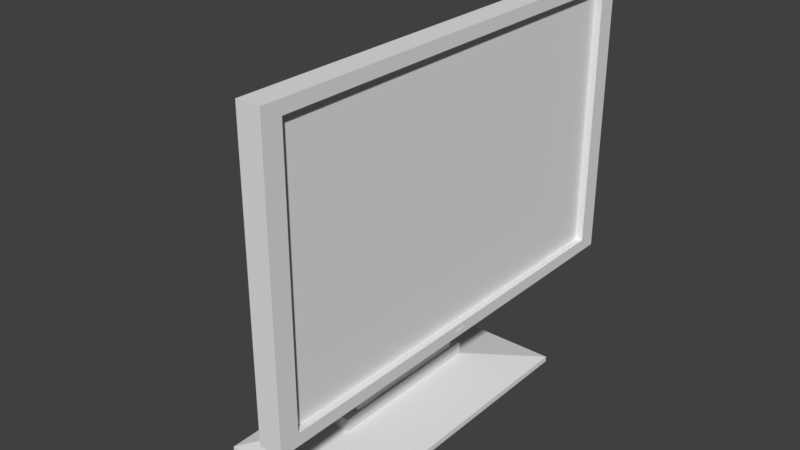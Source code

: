 # Source: computer.blend  (saved by Blender 2.78.0; exported with 4.5.12 LTS)
import bpy
from mathutils import Matrix  # noqa: F401  (used for matrix-valued properties, if any)

bpy.ops.wm.read_factory_settings(use_empty=True)
scene = bpy.context.scene
scene.name = 'Scene'

# ---- collections
col_collection_1 = bpy.data.collections.new('Collection 1'); scene.collection.children.link(col_collection_1)

# ---- materials (node trees are filled in below, after node groups)
mat_material = bpy.data.materials.new('Material')
mat_material.alpha_threshold = 0.0
mat_material.roughness = 0.5
mat_material.line_color = (0.0, 0.0, 0.0, 1.0)

# ---- material node trees

# ---- world
world_world = bpy.data.worlds.new('World'); scene.world = world_world
world_world.color = (0.05088, 0.05088, 0.05088)
world_world.use_sun_shadow = False
world_world.sun_shadow_jitter_overblur = 0.0
world_world.cycles.sampling_method = 'MANUAL'

# ---- meshes
me_cube = bpy.data.meshes.new('Cube')
me_cube.from_pydata([(0.201, 0.6274, 0.3103), (0.201, -0.6267, 0.3103), (0.1367, -0.6267, 0.3103), (0.1367, 0.6274, 0.3103), (0.201, 0.6274, 1.104), (0.201, -0.6267, 1.104), (0.1367, -0.6267, 1.104), (0.1367, 0.6274, 1.104), (0.201, 0.5738, 0.3442), (0.201, -0.5731, 0.3442), (0.201, 0.5738, 1.07), (0.201, -0.5731, 1.07), (0.18, 0.5738, 0.3442), (0.18, -0.5731, 0.3442), (0.18, 0.5738, 1.07), (0.18, -0.5731, 1.07), (0.1367, -0.2308, 0.4268), (0.1367, 0.2315, 0.4268), (0.1367, -0.2308, 0.5958), (0.1367, 0.2315, 0.5958), (0.05084, -0.2308, 0.3921), (0.05084, 0.2315, 0.3921), (0.01168, -0.2308, 0.5958), (0.01168, 0.2315, 0.5958), (-0.045, -0.2308, 0.3921), (-0.045, 0.2315, 0.3921), (-0.045, -0.2308, 0.5081), (-0.045, 0.2315, 0.5081), (0.05084, -0.2308, 0.2149), (0.05084, 0.2315, 0.2149), (-0.045, -0.2308, 0.2149), (-0.045, 0.2315, 0.2149), (0.02416, -0.1937, 0.2149), (0.02416, 0.1944, 0.2149), (-0.01833, -0.1937, 0.2149), (-0.01833, 0.1944, 0.2149), (0.02416, -0.1937, 0.09949), (0.02416, 0.1944, 0.09949), (-0.01833, -0.1937, 0.09949), (-0.01833, 0.1944, 0.09949), (0.02872, -0.2353, 0.09949), (0.02872, 0.236, 0.09949), (-0.02288, -0.2353, 0.09949), (-0.02288, 0.236, 0.09949), (0.02872, -0.2353, 0.06229), (0.02872, 0.236, 0.06229), (-0.02288, -0.2353, 0.06229), (-0.02288, 0.236, 0.06229), (0.1971, -0.4281, 0.02187), (0.1971, 0.4288, 0.02187), (-0.1913, -0.4281, 0.02187), (-0.1913, 0.4288, 0.02187), (0.1971, -0.4281, 0.006225), (0.1971, 0.4288, 0.006225), (-0.1913, -0.4281, 0.006225), (-0.1913, 0.4288, 0.006225), (0.1996, -0.01226, 0.3288), (0.1996, -0.01226, 0.3266), (0.2021, -0.002706, 0.3279), (0.1955, -0.002706, 0.3279), (0.2021, -0.002642, 0.3285), (0.1955, -0.002642, 0.3285), (0.2021, -0.002454, 0.3291), (0.1955, -0.002454, 0.3291), (0.2021, -0.002149, 0.3297), (0.1955, -0.002149, 0.3297), (0.2021, -0.001738, 0.3302), (0.1955, -0.001738, 0.3302), (0.2021, -0.001238, 0.3306), (0.1955, -0.001238, 0.3306), (0.2021, -0.0006667, 0.3309), (0.1955, -0.0006667, 0.3309), (0.2021, -4.71e-05, 0.3311), (0.1955, -4.71e-05, 0.3311), (0.2021, 0.0005973, 0.3312), (0.1955, 0.0005973, 0.3312), (0.2021, 0.001242, 0.3311), (0.1955, 0.001242, 0.3311), (0.2021, 0.001861, 0.3309), (0.1955, 0.001861, 0.3309), (0.2021, 0.002432, 0.3306), (0.1955, 0.002432, 0.3306), (0.2021, 0.002933, 0.3302), (0.1955, 0.002933, 0.3302), (0.2021, 0.003344, 0.3297), (0.1955, 0.003344, 0.3297), (0.2021, 0.003649, 0.3291), (0.1955, 0.003649, 0.3291), (0.2021, 0.003837, 0.3285), (0.1955, 0.003837, 0.3285), (0.2021, 0.0039, 0.3279), (0.1955, 0.0039, 0.3279), (0.2021, 0.003837, 0.3272), (0.1955, 0.003837, 0.3272), (0.2021, 0.003649, 0.3266), (0.1955, 0.003649, 0.3266), (0.2021, 0.003344, 0.326), (0.1955, 0.003344, 0.326), (0.2021, 0.002933, 0.3255), (0.1955, 0.002933, 0.3255), (0.2021, 0.002432, 0.3251), (0.1955, 0.002432, 0.3251), (0.2021, 0.001861, 0.3248), (0.1955, 0.001861, 0.3248), (0.2021, 0.001242, 0.3246), (0.1955, 0.001242, 0.3246), (0.2021, 0.0005973, 0.3246), (0.1955, 0.0005973, 0.3246), (0.2021, -4.711e-05, 0.3246), (0.1955, -4.711e-05, 0.3246), (0.2021, -0.0006667, 0.3248), (0.1955, -0.0006667, 0.3248), (0.2021, -0.001238, 0.3251), (0.1955, -0.001238, 0.3251), (0.2021, -0.001738, 0.3255), (0.1955, -0.001738, 0.3255), (0.2021, -0.002149, 0.326), (0.1955, -0.002149, 0.326), (0.2021, -0.002454, 0.3266), (0.1955, -0.002454, 0.3266), (0.2021, -0.002642, 0.3272), (0.1955, -0.002642, 0.3272), (0.1996, -0.007383, 0.3266), (0.1996, -0.007383, 0.3288), (0.2025, -0.01226, 0.3266), (0.2025, -0.01226, 0.3288), (0.2025, -0.007383, 0.3266), (0.2025, -0.007383, 0.3288), (0.1996, 0.008703, 0.3288), (0.1996, 0.008703, 0.3266), (0.1996, 0.01358, 0.3266), (0.1996, 0.01358, 0.3288), (0.2025, 0.008703, 0.3266), (0.2025, 0.008703, 0.3288), (0.2025, 0.01358, 0.3266), (0.2025, 0.01358, 0.3288)], [], [(0, 1, 2, 3), (4, 7, 6, 5), (4, 5, 11, 10), (1, 5, 6, 2), (2, 6, 18, 16), (4, 0, 3, 7), (10, 11, 15, 14), (5, 1, 9, 11), (0, 4, 10, 8), (1, 0, 8, 9), (12, 14, 15, 13), (8, 10, 14, 12), (11, 9, 13, 15), (9, 8, 12, 13), (19, 17, 21, 23), (6, 7, 19, 18), (7, 3, 17, 19), (3, 2, 16, 17), (22, 23, 27, 26), (17, 16, 20, 21), (18, 19, 23, 22), (16, 18, 22, 20), (24, 26, 27, 25), (20, 22, 26, 24), (23, 21, 25, 27), (20, 24, 30, 28), (29, 28, 32, 33), (24, 25, 31, 30), (25, 21, 29, 31), (21, 20, 28, 29), (35, 33, 37, 39), (31, 29, 33, 35), (30, 31, 35, 34), (28, 30, 34, 32), (36, 38, 42, 40), (34, 35, 39, 38), (32, 34, 38, 36), (33, 32, 36, 37), (43, 41, 45, 47), (37, 36, 40, 41), (39, 37, 41, 43), (38, 39, 43, 42), (46, 47, 51, 50), (42, 43, 47, 46), (40, 42, 46, 44), (41, 40, 44, 45), (48, 50, 54, 52), (44, 46, 50, 48), (45, 44, 48, 49), (47, 45, 49, 51), (53, 52, 54, 55), (49, 48, 52, 53), (51, 49, 53, 55), (50, 51, 55, 54), (58, 59, 61, 60), (60, 61, 63, 62), (62, 63, 65, 64), (64, 65, 67, 66), (66, 67, 69, 68), (68, 69, 71, 70), (70, 71, 73, 72), (72, 73, 75, 74), (74, 75, 77, 76), (76, 77, 79, 78), (78, 79, 81, 80), (80, 81, 83, 82), (82, 83, 85, 84), (84, 85, 87, 86), (86, 87, 89, 88), (88, 89, 91, 90), (90, 91, 93, 92), (92, 93, 95, 94), (94, 95, 97, 96), (96, 97, 99, 98), (98, 99, 101, 100), (100, 101, 103, 102), (102, 103, 105, 104), (104, 105, 107, 106), (106, 107, 109, 108), (127, 123, 56, 125), (108, 109, 111, 110), (122, 126, 124, 57), (110, 111, 113, 112), (124, 125, 56, 57), (112, 113, 115, 114), (126, 127, 125, 124), (114, 115, 117, 116), (122, 123, 127, 126), (116, 117, 119, 118), (61, 59, 121, 119, 117, 115, 113, 111, 109, 107, 105, 103, 101, 99, 97, 95, 93, 91, 89, 87, 85, 83, 81, 79, 77, 75, 73, 71, 69, 67, 65, 63), (57, 56, 123, 122), (118, 119, 121, 120), (120, 121, 59, 58), (58, 60, 62, 64, 66, 68, 70, 72, 74, 76, 78, 80, 82, 84, 86, 88, 90, 92, 94, 96, 98, 100, 102, 104, 106, 108, 110, 112, 114, 116, 118, 120), (135, 131, 128, 133), (130, 134, 132, 129), (132, 133, 128, 129), (134, 135, 133, 132), (130, 131, 135, 134), (129, 128, 131, 130)])
me_cube.materials.append(mat_material)
me_cube.use_remesh_preserve_volume = False
me_cube.use_remesh_preserve_attributes = False
me_cube.use_mirror_vertex_groups = False
me_cube.update()

# ---- objects
ob_cube = bpy.data.objects.new('Cube', me_cube)

# ---- transforms, parenting, visibility, modifiers, constraints
ob_cube.location = (0.0, 0.0, 0.0)
ob_cube.scale = (1.0, 1.0, 1.0)
ob_cube.lock_rotations_4d = False
ob_cube.lock_scale = (True, True, True)
ob_cube.empty_display_type = 'ARROWS'
ob_cube.lineart.crease_threshold = 0.0

# ---- collection membership
col_collection_1.objects.link(ob_cube)

# ---- scene / render settings (as saved in the file)
scene.frame_start = 1; scene.frame_end = 250; scene.frame_set(65)
scene.render.engine = 'CYCLES'
scene.render.resolution_percentage = 50
scene.render.dither_intensity = 0.0
scene.cycles.use_denoising = False
scene.cycles.samples = 128
scene.cycles.sampling_pattern = 'TABULATED_SOBOL'
scene.cycles.light_sampling_threshold = 0.0
scene.cycles.use_adaptive_sampling = False
scene.cycles.use_light_tree = False
scene.cycles.blur_glossy = 0.0
scene.cycles.sample_clamp_indirect = 0.0
scene.view_settings.view_transform = 'Standard'
bpy.context.view_layer.update()

# ---- added for rendering (the .blend has no active camera and no usable light): camera, sun
cam_auto = bpy.data.cameras.new('AutoCamera')
cam_auto.lens = 50.0
cam_auto.sensor_width = 36.0
cam_auto.clip_end = 1000.0
ob_auto_camera = bpy.data.objects.new('AutoCamera', cam_auto)
scene.collection.objects.link(ob_auto_camera)
ob_auto_camera.location = (1.58989, -1.90081, 1.82231)
ob_auto_camera.rotation_euler = (1.09748, -7.21219e-08, 0.694738)
scene.camera = ob_auto_camera
light_auto_sun = bpy.data.lights.new('AutoSun', 'SUN')
light_auto_sun.energy = 3.0
light_auto_sun.angle = 0.0523599
ob_auto_sun = bpy.data.objects.new('AutoSun', light_auto_sun)
scene.collection.objects.link(ob_auto_sun)
ob_auto_sun.rotation_euler = (0.872665, 0.174533, 0.523599)
bpy.context.view_layer.update()
